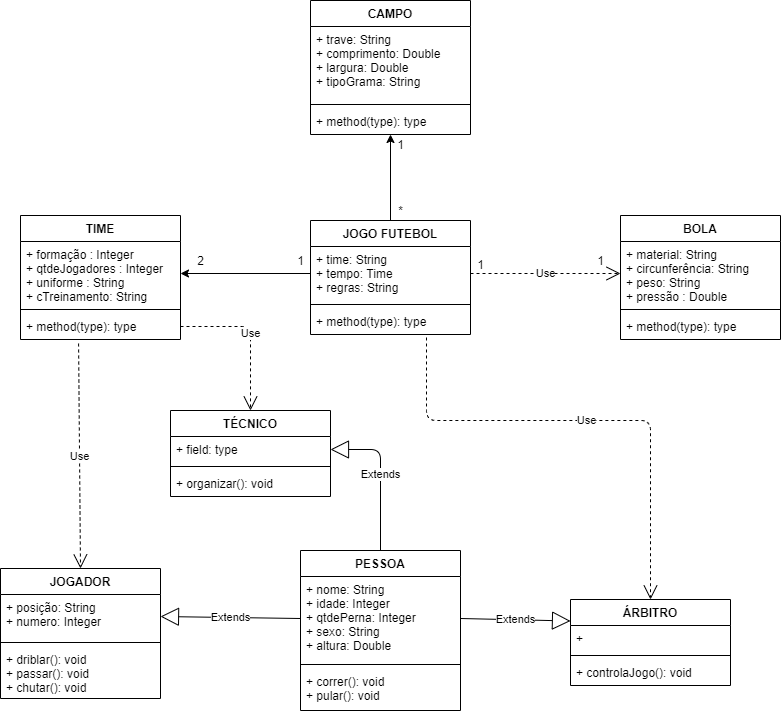

The diagram above was exported from draw.io. Its source (the exported page's mxGraphModel, read from the mxfile embedded in the PNG):
<mxGraphModel dx="1958" dy="1713" grid="1" gridSize="10" guides="1" tooltips="1" connect="1" arrows="1" fold="1" page="1" pageScale="1" pageWidth="827" pageHeight="1169" math="0" shadow="0">
  <root>
    <mxCell id="0" />
    <mxCell id="1" parent="0" />
    <mxCell id="Bp3-SmFcK8p2VNrRSmWZ-1" value="PESSOA" style="swimlane;fontStyle=1;align=center;verticalAlign=top;childLayout=stackLayout;horizontal=1;startSize=26;horizontalStack=0;resizeParent=1;resizeParentMax=0;resizeLast=0;collapsible=1;marginBottom=0;" vertex="1" parent="1">
      <mxGeometry x="230" y="-140" width="160" height="160" as="geometry" />
    </mxCell>
    <mxCell id="Bp3-SmFcK8p2VNrRSmWZ-2" value="+ nome: String&#10;+ idade: Integer&#10;+ qtdePerna: Integer&#10;+ sexo: String&#10;+ altura: Double" style="text;strokeColor=none;fillColor=none;align=left;verticalAlign=top;spacingLeft=4;spacingRight=4;overflow=hidden;rotatable=0;points=[[0,0.5],[1,0.5]];portConstraint=eastwest;" vertex="1" parent="Bp3-SmFcK8p2VNrRSmWZ-1">
      <mxGeometry y="26" width="160" height="84" as="geometry" />
    </mxCell>
    <mxCell id="Bp3-SmFcK8p2VNrRSmWZ-3" value="" style="line;strokeWidth=1;fillColor=none;align=left;verticalAlign=middle;spacingTop=-1;spacingLeft=3;spacingRight=3;rotatable=0;labelPosition=right;points=[];portConstraint=eastwest;" vertex="1" parent="Bp3-SmFcK8p2VNrRSmWZ-1">
      <mxGeometry y="110" width="160" height="8" as="geometry" />
    </mxCell>
    <mxCell id="Bp3-SmFcK8p2VNrRSmWZ-4" value="+ correr(): void&#10;+ pular(): void&#10;" style="text;strokeColor=none;fillColor=none;align=left;verticalAlign=top;spacingLeft=4;spacingRight=4;overflow=hidden;rotatable=0;points=[[0,0.5],[1,0.5]];portConstraint=eastwest;" vertex="1" parent="Bp3-SmFcK8p2VNrRSmWZ-1">
      <mxGeometry y="118" width="160" height="42" as="geometry" />
    </mxCell>
    <mxCell id="Bp3-SmFcK8p2VNrRSmWZ-5" value="JOGADOR" style="swimlane;fontStyle=1;align=center;verticalAlign=top;childLayout=stackLayout;horizontal=1;startSize=26;horizontalStack=0;resizeParent=1;resizeParentMax=0;resizeLast=0;collapsible=1;marginBottom=0;" vertex="1" parent="1">
      <mxGeometry x="-70" y="-122" width="160" height="130" as="geometry" />
    </mxCell>
    <mxCell id="Bp3-SmFcK8p2VNrRSmWZ-6" value="+ posição: String&#10;+ numero: Integer" style="text;strokeColor=none;fillColor=none;align=left;verticalAlign=top;spacingLeft=4;spacingRight=4;overflow=hidden;rotatable=0;points=[[0,0.5],[1,0.5]];portConstraint=eastwest;" vertex="1" parent="Bp3-SmFcK8p2VNrRSmWZ-5">
      <mxGeometry y="26" width="160" height="44" as="geometry" />
    </mxCell>
    <mxCell id="Bp3-SmFcK8p2VNrRSmWZ-7" value="" style="line;strokeWidth=1;fillColor=none;align=left;verticalAlign=middle;spacingTop=-1;spacingLeft=3;spacingRight=3;rotatable=0;labelPosition=right;points=[];portConstraint=eastwest;" vertex="1" parent="Bp3-SmFcK8p2VNrRSmWZ-5">
      <mxGeometry y="70" width="160" height="8" as="geometry" />
    </mxCell>
    <mxCell id="Bp3-SmFcK8p2VNrRSmWZ-8" value="+ driblar(): void&#10;+ passar(): void&#10;+ chutar(): void" style="text;strokeColor=none;fillColor=none;align=left;verticalAlign=top;spacingLeft=4;spacingRight=4;overflow=hidden;rotatable=0;points=[[0,0.5],[1,0.5]];portConstraint=eastwest;" vertex="1" parent="Bp3-SmFcK8p2VNrRSmWZ-5">
      <mxGeometry y="78" width="160" height="52" as="geometry" />
    </mxCell>
    <mxCell id="Bp3-SmFcK8p2VNrRSmWZ-9" value="ÁRBITRO" style="swimlane;fontStyle=1;align=center;verticalAlign=top;childLayout=stackLayout;horizontal=1;startSize=26;horizontalStack=0;resizeParent=1;resizeParentMax=0;resizeLast=0;collapsible=1;marginBottom=0;" vertex="1" parent="1">
      <mxGeometry x="500" y="-91" width="160" height="86" as="geometry" />
    </mxCell>
    <mxCell id="Bp3-SmFcK8p2VNrRSmWZ-10" value="+ " style="text;strokeColor=none;fillColor=none;align=left;verticalAlign=top;spacingLeft=4;spacingRight=4;overflow=hidden;rotatable=0;points=[[0,0.5],[1,0.5]];portConstraint=eastwest;" vertex="1" parent="Bp3-SmFcK8p2VNrRSmWZ-9">
      <mxGeometry y="26" width="160" height="26" as="geometry" />
    </mxCell>
    <mxCell id="Bp3-SmFcK8p2VNrRSmWZ-11" value="" style="line;strokeWidth=1;fillColor=none;align=left;verticalAlign=middle;spacingTop=-1;spacingLeft=3;spacingRight=3;rotatable=0;labelPosition=right;points=[];portConstraint=eastwest;" vertex="1" parent="Bp3-SmFcK8p2VNrRSmWZ-9">
      <mxGeometry y="52" width="160" height="8" as="geometry" />
    </mxCell>
    <mxCell id="Bp3-SmFcK8p2VNrRSmWZ-12" value="+ controlaJogo(): void" style="text;strokeColor=none;fillColor=none;align=left;verticalAlign=top;spacingLeft=4;spacingRight=4;overflow=hidden;rotatable=0;points=[[0,0.5],[1,0.5]];portConstraint=eastwest;" vertex="1" parent="Bp3-SmFcK8p2VNrRSmWZ-9">
      <mxGeometry y="60" width="160" height="26" as="geometry" />
    </mxCell>
    <mxCell id="Bp3-SmFcK8p2VNrRSmWZ-17" value="CAMPO" style="swimlane;fontStyle=1;align=center;verticalAlign=top;childLayout=stackLayout;horizontal=1;startSize=26;horizontalStack=0;resizeParent=1;resizeParentMax=0;resizeLast=0;collapsible=1;marginBottom=0;" vertex="1" parent="1">
      <mxGeometry x="240" y="-690" width="160" height="134" as="geometry" />
    </mxCell>
    <mxCell id="Bp3-SmFcK8p2VNrRSmWZ-18" value="+ trave: String&#10;+ comprimento: Double&#10;+ largura: Double&#10;+ tipoGrama: String&#10;" style="text;strokeColor=none;fillColor=none;align=left;verticalAlign=top;spacingLeft=4;spacingRight=4;overflow=hidden;rotatable=0;points=[[0,0.5],[1,0.5]];portConstraint=eastwest;" vertex="1" parent="Bp3-SmFcK8p2VNrRSmWZ-17">
      <mxGeometry y="26" width="160" height="74" as="geometry" />
    </mxCell>
    <mxCell id="Bp3-SmFcK8p2VNrRSmWZ-19" value="" style="line;strokeWidth=1;fillColor=none;align=left;verticalAlign=middle;spacingTop=-1;spacingLeft=3;spacingRight=3;rotatable=0;labelPosition=right;points=[];portConstraint=eastwest;" vertex="1" parent="Bp3-SmFcK8p2VNrRSmWZ-17">
      <mxGeometry y="100" width="160" height="8" as="geometry" />
    </mxCell>
    <mxCell id="Bp3-SmFcK8p2VNrRSmWZ-20" value="+ method(type): type" style="text;strokeColor=none;fillColor=none;align=left;verticalAlign=top;spacingLeft=4;spacingRight=4;overflow=hidden;rotatable=0;points=[[0,0.5],[1,0.5]];portConstraint=eastwest;" vertex="1" parent="Bp3-SmFcK8p2VNrRSmWZ-17">
      <mxGeometry y="108" width="160" height="26" as="geometry" />
    </mxCell>
    <mxCell id="Bp3-SmFcK8p2VNrRSmWZ-22" value="BOLA" style="swimlane;fontStyle=1;align=center;verticalAlign=top;childLayout=stackLayout;horizontal=1;startSize=26;horizontalStack=0;resizeParent=1;resizeParentMax=0;resizeLast=0;collapsible=1;marginBottom=0;" vertex="1" parent="1">
      <mxGeometry x="550" y="-475" width="160" height="124" as="geometry" />
    </mxCell>
    <mxCell id="Bp3-SmFcK8p2VNrRSmWZ-23" value="+ material: String&#10;+ circunferência: String&#10;+ peso: String&#10;+ pressão : Double" style="text;strokeColor=none;fillColor=none;align=left;verticalAlign=top;spacingLeft=4;spacingRight=4;overflow=hidden;rotatable=0;points=[[0,0.5],[1,0.5]];portConstraint=eastwest;" vertex="1" parent="Bp3-SmFcK8p2VNrRSmWZ-22">
      <mxGeometry y="26" width="160" height="64" as="geometry" />
    </mxCell>
    <mxCell id="Bp3-SmFcK8p2VNrRSmWZ-24" value="" style="line;strokeWidth=1;fillColor=none;align=left;verticalAlign=middle;spacingTop=-1;spacingLeft=3;spacingRight=3;rotatable=0;labelPosition=right;points=[];portConstraint=eastwest;" vertex="1" parent="Bp3-SmFcK8p2VNrRSmWZ-22">
      <mxGeometry y="90" width="160" height="8" as="geometry" />
    </mxCell>
    <mxCell id="Bp3-SmFcK8p2VNrRSmWZ-25" value="+ method(type): type" style="text;strokeColor=none;fillColor=none;align=left;verticalAlign=top;spacingLeft=4;spacingRight=4;overflow=hidden;rotatable=0;points=[[0,0.5],[1,0.5]];portConstraint=eastwest;" vertex="1" parent="Bp3-SmFcK8p2VNrRSmWZ-22">
      <mxGeometry y="98" width="160" height="26" as="geometry" />
    </mxCell>
    <mxCell id="Bp3-SmFcK8p2VNrRSmWZ-34" value="TIME" style="swimlane;fontStyle=1;align=center;verticalAlign=top;childLayout=stackLayout;horizontal=1;startSize=26;horizontalStack=0;resizeParent=1;resizeParentMax=0;resizeLast=0;collapsible=1;marginBottom=0;" vertex="1" parent="1">
      <mxGeometry x="-50" y="-475" width="160" height="124" as="geometry" />
    </mxCell>
    <mxCell id="Bp3-SmFcK8p2VNrRSmWZ-35" value="+ formação : Integer&#10;+ qtdeJogadores : Integer&#10;+ uniforme : String&#10;+ cTreinamento: String" style="text;strokeColor=none;fillColor=none;align=left;verticalAlign=top;spacingLeft=4;spacingRight=4;overflow=hidden;rotatable=0;points=[[0,0.5],[1,0.5]];portConstraint=eastwest;" vertex="1" parent="Bp3-SmFcK8p2VNrRSmWZ-34">
      <mxGeometry y="26" width="160" height="64" as="geometry" />
    </mxCell>
    <mxCell id="Bp3-SmFcK8p2VNrRSmWZ-36" value="" style="line;strokeWidth=1;fillColor=none;align=left;verticalAlign=middle;spacingTop=-1;spacingLeft=3;spacingRight=3;rotatable=0;labelPosition=right;points=[];portConstraint=eastwest;" vertex="1" parent="Bp3-SmFcK8p2VNrRSmWZ-34">
      <mxGeometry y="90" width="160" height="8" as="geometry" />
    </mxCell>
    <mxCell id="Bp3-SmFcK8p2VNrRSmWZ-37" value="+ method(type): type" style="text;strokeColor=none;fillColor=none;align=left;verticalAlign=top;spacingLeft=4;spacingRight=4;overflow=hidden;rotatable=0;points=[[0,0.5],[1,0.5]];portConstraint=eastwest;" vertex="1" parent="Bp3-SmFcK8p2VNrRSmWZ-34">
      <mxGeometry y="98" width="160" height="26" as="geometry" />
    </mxCell>
    <mxCell id="Bp3-SmFcK8p2VNrRSmWZ-38" value="JOGO FUTEBOL" style="swimlane;fontStyle=1;align=center;verticalAlign=top;childLayout=stackLayout;horizontal=1;startSize=26;horizontalStack=0;resizeParent=1;resizeParentMax=0;resizeLast=0;collapsible=1;marginBottom=0;" vertex="1" parent="1">
      <mxGeometry x="240" y="-470" width="160" height="114" as="geometry" />
    </mxCell>
    <mxCell id="Bp3-SmFcK8p2VNrRSmWZ-39" value="+ time: String&#10;+ tempo: Time&#10;+ regras: String&#10;" style="text;strokeColor=none;fillColor=none;align=left;verticalAlign=top;spacingLeft=4;spacingRight=4;overflow=hidden;rotatable=0;points=[[0,0.5],[1,0.5]];portConstraint=eastwest;" vertex="1" parent="Bp3-SmFcK8p2VNrRSmWZ-38">
      <mxGeometry y="26" width="160" height="54" as="geometry" />
    </mxCell>
    <mxCell id="Bp3-SmFcK8p2VNrRSmWZ-40" value="" style="line;strokeWidth=1;fillColor=none;align=left;verticalAlign=middle;spacingTop=-1;spacingLeft=3;spacingRight=3;rotatable=0;labelPosition=right;points=[];portConstraint=eastwest;" vertex="1" parent="Bp3-SmFcK8p2VNrRSmWZ-38">
      <mxGeometry y="80" width="160" height="8" as="geometry" />
    </mxCell>
    <mxCell id="Bp3-SmFcK8p2VNrRSmWZ-41" value="+ method(type): type" style="text;strokeColor=none;fillColor=none;align=left;verticalAlign=top;spacingLeft=4;spacingRight=4;overflow=hidden;rotatable=0;points=[[0,0.5],[1,0.5]];portConstraint=eastwest;" vertex="1" parent="Bp3-SmFcK8p2VNrRSmWZ-38">
      <mxGeometry y="88" width="160" height="26" as="geometry" />
    </mxCell>
    <mxCell id="Bp3-SmFcK8p2VNrRSmWZ-54" value="" style="endArrow=classic;html=1;exitX=0.5;exitY=0;exitDx=0;exitDy=0;" edge="1" parent="1" source="Bp3-SmFcK8p2VNrRSmWZ-38" target="Bp3-SmFcK8p2VNrRSmWZ-20">
      <mxGeometry width="50" height="50" relative="1" as="geometry">
        <mxPoint x="830" y="-160" as="sourcePoint" />
        <mxPoint x="880" y="-210" as="targetPoint" />
      </mxGeometry>
    </mxCell>
    <mxCell id="Bp3-SmFcK8p2VNrRSmWZ-55" value="1" style="text;html=1;align=center;verticalAlign=middle;resizable=0;points=[];autosize=1;" vertex="1" parent="1">
      <mxGeometry x="320" y="-556" width="20" height="20" as="geometry" />
    </mxCell>
    <mxCell id="Bp3-SmFcK8p2VNrRSmWZ-56" value="*" style="text;html=1;align=center;verticalAlign=middle;resizable=0;points=[];autosize=1;" vertex="1" parent="1">
      <mxGeometry x="320" y="-490" width="20" height="20" as="geometry" />
    </mxCell>
    <mxCell id="Bp3-SmFcK8p2VNrRSmWZ-59" value="Use" style="endArrow=open;endSize=12;dashed=1;html=1;exitX=1;exitY=0.5;exitDx=0;exitDy=0;entryX=0;entryY=0.5;entryDx=0;entryDy=0;" edge="1" parent="1" source="Bp3-SmFcK8p2VNrRSmWZ-39" target="Bp3-SmFcK8p2VNrRSmWZ-23">
      <mxGeometry width="160" relative="1" as="geometry">
        <mxPoint x="410" y="-380" as="sourcePoint" />
        <mxPoint x="570" y="-380" as="targetPoint" />
      </mxGeometry>
    </mxCell>
    <mxCell id="Bp3-SmFcK8p2VNrRSmWZ-60" value="" style="endArrow=classic;html=1;exitX=0;exitY=0.5;exitDx=0;exitDy=0;entryX=1;entryY=0.5;entryDx=0;entryDy=0;" edge="1" parent="1" source="Bp3-SmFcK8p2VNrRSmWZ-39" target="Bp3-SmFcK8p2VNrRSmWZ-35">
      <mxGeometry width="50" height="50" relative="1" as="geometry">
        <mxPoint x="430" y="-470" as="sourcePoint" />
        <mxPoint x="480" y="-520" as="targetPoint" />
      </mxGeometry>
    </mxCell>
    <mxCell id="Bp3-SmFcK8p2VNrRSmWZ-61" value="2" style="text;html=1;align=center;verticalAlign=middle;resizable=0;points=[];autosize=1;" vertex="1" parent="1">
      <mxGeometry x="120" y="-440" width="20" height="20" as="geometry" />
    </mxCell>
    <mxCell id="Bp3-SmFcK8p2VNrRSmWZ-62" value="1" style="text;html=1;align=center;verticalAlign=middle;resizable=0;points=[];autosize=1;" vertex="1" parent="1">
      <mxGeometry x="220" y="-440" width="20" height="20" as="geometry" />
    </mxCell>
    <mxCell id="Bp3-SmFcK8p2VNrRSmWZ-63" value="1" style="text;html=1;align=center;verticalAlign=middle;resizable=0;points=[];autosize=1;" vertex="1" parent="1">
      <mxGeometry x="520" y="-440" width="20" height="20" as="geometry" />
    </mxCell>
    <mxCell id="Bp3-SmFcK8p2VNrRSmWZ-65" value="1" style="text;html=1;align=center;verticalAlign=middle;resizable=0;points=[];autosize=1;" vertex="1" parent="1">
      <mxGeometry x="400" y="-436" width="20" height="20" as="geometry" />
    </mxCell>
    <mxCell id="Bp3-SmFcK8p2VNrRSmWZ-13" value="TÉCNICO" style="swimlane;fontStyle=1;align=center;verticalAlign=top;childLayout=stackLayout;horizontal=1;startSize=26;horizontalStack=0;resizeParent=1;resizeParentMax=0;resizeLast=0;collapsible=1;marginBottom=0;" vertex="1" parent="1">
      <mxGeometry x="100" y="-280" width="160" height="86" as="geometry" />
    </mxCell>
    <mxCell id="Bp3-SmFcK8p2VNrRSmWZ-14" value="+ field: type" style="text;strokeColor=none;fillColor=none;align=left;verticalAlign=top;spacingLeft=4;spacingRight=4;overflow=hidden;rotatable=0;points=[[0,0.5],[1,0.5]];portConstraint=eastwest;" vertex="1" parent="Bp3-SmFcK8p2VNrRSmWZ-13">
      <mxGeometry y="26" width="160" height="26" as="geometry" />
    </mxCell>
    <mxCell id="Bp3-SmFcK8p2VNrRSmWZ-15" value="" style="line;strokeWidth=1;fillColor=none;align=left;verticalAlign=middle;spacingTop=-1;spacingLeft=3;spacingRight=3;rotatable=0;labelPosition=right;points=[];portConstraint=eastwest;" vertex="1" parent="Bp3-SmFcK8p2VNrRSmWZ-13">
      <mxGeometry y="52" width="160" height="8" as="geometry" />
    </mxCell>
    <mxCell id="Bp3-SmFcK8p2VNrRSmWZ-16" value="+ organizar(): void" style="text;strokeColor=none;fillColor=none;align=left;verticalAlign=top;spacingLeft=4;spacingRight=4;overflow=hidden;rotatable=0;points=[[0,0.5],[1,0.5]];portConstraint=eastwest;" vertex="1" parent="Bp3-SmFcK8p2VNrRSmWZ-13">
      <mxGeometry y="60" width="160" height="26" as="geometry" />
    </mxCell>
    <mxCell id="Bp3-SmFcK8p2VNrRSmWZ-67" value="Extends" style="endArrow=block;endSize=16;endFill=0;html=1;exitX=0.5;exitY=0;exitDx=0;exitDy=0;entryX=1;entryY=0.5;entryDx=0;entryDy=0;" edge="1" parent="1" source="Bp3-SmFcK8p2VNrRSmWZ-1" target="Bp3-SmFcK8p2VNrRSmWZ-14">
      <mxGeometry width="160" relative="1" as="geometry">
        <mxPoint x="-210" y="-120" as="sourcePoint" />
        <mxPoint x="-50" y="-120" as="targetPoint" />
        <Array as="points">
          <mxPoint x="310" y="-241" />
        </Array>
      </mxGeometry>
    </mxCell>
    <mxCell id="Bp3-SmFcK8p2VNrRSmWZ-69" value="&lt;span style=&quot;color: rgba(0 , 0 , 0 , 0) ; font-family: monospace ; font-size: 0px&quot;&gt;%3CmxGraphModel%3E%3Croot%3E%3CmxCell%20id%3D%220%22%2F%3E%3CmxCell%20id%3D%221%22%20parent%3D%220%22%2F%3E%3CmxCell%20id%3D%222%22%20value%3D%22Extends%22%20style%3D%22endArrow%3Dblock%3BendSize%3D16%3BendFill%3D0%3Bhtml%3D1%3BexitX%3D0%3BexitY%3D0.5%3BexitDx%3D0%3BexitDy%3D0%3BentryX%3D1%3BentryY%3D0.5%3BentryDx%3D0%3BentryDy%3D0%3B%22%20edge%3D%221%22%20parent%3D%221%22%3E%3CmxGeometry%20width%3D%22160%22%20relative%3D%221%22%20as%3D%22geometry%22%3E%3CmxPoint%20x%3D%22210%22%20y%3D%22-212%22%20as%3D%22sourcePoint%22%2F%3E%3CmxPoint%20x%3D%2290%22%20y%3D%22-211%22%20as%3D%22targetPoint%22%2F%3E%3C%2FmxGeometry%3E%3C%2FmxCell%3E%3C%2Froot%3E%3C%2FmxGraphModel%3E&lt;/span&gt;" style="text;html=1;align=center;verticalAlign=middle;resizable=0;points=[];autosize=1;" vertex="1" parent="1">
      <mxGeometry x="249" y="-58" width="20" height="20" as="geometry" />
    </mxCell>
    <mxCell id="Bp3-SmFcK8p2VNrRSmWZ-70" value="Extends" style="endArrow=block;endSize=16;endFill=0;html=1;exitX=0;exitY=0.5;exitDx=0;exitDy=0;entryX=1;entryY=0.5;entryDx=0;entryDy=0;" edge="1" parent="1" source="Bp3-SmFcK8p2VNrRSmWZ-2" target="Bp3-SmFcK8p2VNrRSmWZ-6">
      <mxGeometry width="160" relative="1" as="geometry">
        <mxPoint x="220" y="-202" as="sourcePoint" />
        <mxPoint x="100" y="-201" as="targetPoint" />
      </mxGeometry>
    </mxCell>
    <mxCell id="Bp3-SmFcK8p2VNrRSmWZ-71" value="Extends" style="endArrow=block;endSize=16;endFill=0;html=1;exitX=1;exitY=0.5;exitDx=0;exitDy=0;entryX=0;entryY=0.25;entryDx=0;entryDy=0;" edge="1" parent="1" source="Bp3-SmFcK8p2VNrRSmWZ-2" target="Bp3-SmFcK8p2VNrRSmWZ-9">
      <mxGeometry width="160" relative="1" as="geometry">
        <mxPoint x="230" y="-192" as="sourcePoint" />
        <mxPoint x="110" y="-191" as="targetPoint" />
      </mxGeometry>
    </mxCell>
    <mxCell id="Bp3-SmFcK8p2VNrRSmWZ-72" value="Use" style="endArrow=open;endSize=12;dashed=1;html=1;exitX=0.363;exitY=1.154;exitDx=0;exitDy=0;entryX=0.5;entryY=0;entryDx=0;entryDy=0;exitPerimeter=0;" edge="1" parent="1" source="Bp3-SmFcK8p2VNrRSmWZ-37" target="Bp3-SmFcK8p2VNrRSmWZ-5">
      <mxGeometry width="160" relative="1" as="geometry">
        <mxPoint x="410" y="-407" as="sourcePoint" />
        <mxPoint x="560" y="-407" as="targetPoint" />
      </mxGeometry>
    </mxCell>
    <mxCell id="Bp3-SmFcK8p2VNrRSmWZ-73" value="Use" style="endArrow=open;endSize=12;dashed=1;html=1;exitX=1;exitY=0.5;exitDx=0;exitDy=0;entryX=0.5;entryY=0;entryDx=0;entryDy=0;" edge="1" parent="1" source="Bp3-SmFcK8p2VNrRSmWZ-37" target="Bp3-SmFcK8p2VNrRSmWZ-13">
      <mxGeometry width="160" relative="1" as="geometry">
        <mxPoint x="420" y="-397" as="sourcePoint" />
        <mxPoint x="570" y="-397" as="targetPoint" />
        <Array as="points">
          <mxPoint x="180" y="-364" />
        </Array>
      </mxGeometry>
    </mxCell>
    <mxCell id="Bp3-SmFcK8p2VNrRSmWZ-74" value="Use" style="endArrow=open;endSize=12;dashed=1;html=1;exitX=0.725;exitY=1.115;exitDx=0;exitDy=0;entryX=0.5;entryY=0;entryDx=0;entryDy=0;exitPerimeter=0;" edge="1" parent="1" source="Bp3-SmFcK8p2VNrRSmWZ-41" target="Bp3-SmFcK8p2VNrRSmWZ-9">
      <mxGeometry width="160" relative="1" as="geometry">
        <mxPoint x="430" y="-387" as="sourcePoint" />
        <mxPoint x="580" y="-387" as="targetPoint" />
        <Array as="points">
          <mxPoint x="356" y="-270" />
          <mxPoint x="580" y="-270" />
        </Array>
      </mxGeometry>
    </mxCell>
  </root>
</mxGraphModel>